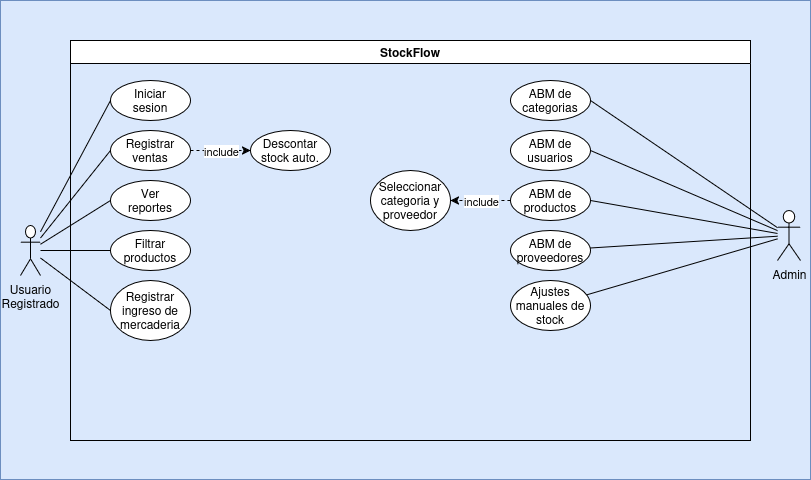

The diagram above was exported from draw.io. Its source (the exported page's mxGraphModel, read from the mxfile embedded in the PNG):
<mxGraphModel dx="860" dy="445" grid="1" gridSize="10" guides="1" tooltips="1" connect="1" arrows="1" fold="1" page="1" pageScale="1" pageWidth="827" pageHeight="1169" math="0" shadow="0">
  <root>
    <mxCell id="0" />
    <mxCell id="1" parent="0" />
    <mxCell id="wumw7Zzc-aJTsUq84Bg7-38" parent="1" style="rounded=0;whiteSpace=wrap;html=1;fillColor=#dae8fc;strokeColor=#6c8ebf;" value="" vertex="1">
      <mxGeometry height="479" width="810" x="30" y="120" as="geometry" />
    </mxCell>
    <mxCell id="wumw7Zzc-aJTsUq84Bg7-60" connectable="0" parent="1" style="group" value="" vertex="1">
      <mxGeometry height="400" width="780" x="50" y="160" as="geometry" />
    </mxCell>
    <mxCell id="wumw7Zzc-aJTsUq84Bg7-1" parent="wumw7Zzc-aJTsUq84Bg7-60" style="swimlane;whiteSpace=wrap;html=1;" value="StockFlow" vertex="1">
      <mxGeometry height="400" width="680" x="50" as="geometry" />
    </mxCell>
    <mxCell id="wumw7Zzc-aJTsUq84Bg7-28" edge="1" parent="wumw7Zzc-aJTsUq84Bg7-1" source="wumw7Zzc-aJTsUq84Bg7-6" style="edgeStyle=orthogonalEdgeStyle;rounded=0;orthogonalLoop=1;jettySize=auto;html=1;entryX=0;entryY=0.5;entryDx=0;entryDy=0;dashed=1;" target="wumw7Zzc-aJTsUq84Bg7-22">
      <mxGeometry relative="1" as="geometry" />
    </mxCell>
    <mxCell id="wumw7Zzc-aJTsUq84Bg7-29" connectable="0" parent="wumw7Zzc-aJTsUq84Bg7-28" style="edgeLabel;html=1;align=center;verticalAlign=middle;resizable=0;points=[];" value="include" vertex="1">
      <mxGeometry relative="1" as="geometry">
        <mxPoint as="offset" />
      </mxGeometry>
    </mxCell>
    <mxCell id="wumw7Zzc-aJTsUq84Bg7-6" parent="wumw7Zzc-aJTsUq84Bg7-1" style="ellipse;whiteSpace=wrap;html=1;" value="Registrar ventas" vertex="1">
      <mxGeometry height="40" width="80" x="40" y="90" as="geometry" />
    </mxCell>
    <mxCell id="wumw7Zzc-aJTsUq84Bg7-7" parent="wumw7Zzc-aJTsUq84Bg7-1" style="ellipse;whiteSpace=wrap;html=1;" value="&lt;div&gt;Ver&lt;/div&gt;&lt;div&gt;reportes&lt;/div&gt;" vertex="1">
      <mxGeometry height="40" width="80" x="40" y="140" as="geometry" />
    </mxCell>
    <mxCell id="wumw7Zzc-aJTsUq84Bg7-8" parent="wumw7Zzc-aJTsUq84Bg7-1" style="ellipse;whiteSpace=wrap;html=1;" value="&lt;div&gt;Iniciar&lt;/div&gt;&lt;div&gt;sesion&lt;/div&gt;" vertex="1">
      <mxGeometry height="40" width="80" x="40" y="40" as="geometry" />
    </mxCell>
    <mxCell id="wumw7Zzc-aJTsUq84Bg7-48" edge="1" parent="wumw7Zzc-aJTsUq84Bg7-1" source="wumw7Zzc-aJTsUq84Bg7-10" style="edgeStyle=orthogonalEdgeStyle;rounded=0;orthogonalLoop=1;jettySize=auto;html=1;entryX=1;entryY=0.5;entryDx=0;entryDy=0;dashed=1;" target="wumw7Zzc-aJTsUq84Bg7-42">
      <mxGeometry relative="1" as="geometry" />
    </mxCell>
    <mxCell id="wumw7Zzc-aJTsUq84Bg7-55" connectable="0" parent="wumw7Zzc-aJTsUq84Bg7-48" style="edgeLabel;html=1;align=center;verticalAlign=middle;resizable=0;points=[];" value="include" vertex="1">
      <mxGeometry relative="1" as="geometry">
        <mxPoint as="offset" />
      </mxGeometry>
    </mxCell>
    <mxCell id="wumw7Zzc-aJTsUq84Bg7-10" parent="wumw7Zzc-aJTsUq84Bg7-1" style="ellipse;whiteSpace=wrap;html=1;" value="ABM de productos" vertex="1">
      <mxGeometry height="40" width="80" x="440" y="140" as="geometry" />
    </mxCell>
    <mxCell id="wumw7Zzc-aJTsUq84Bg7-13" parent="wumw7Zzc-aJTsUq84Bg7-1" style="ellipse;whiteSpace=wrap;html=1;" value="Filtrar productos" vertex="1">
      <mxGeometry height="40" width="80" x="40" y="190" as="geometry" />
    </mxCell>
    <mxCell id="wumw7Zzc-aJTsUq84Bg7-14" parent="wumw7Zzc-aJTsUq84Bg7-1" style="ellipse;whiteSpace=wrap;html=1;" value="ABM de categorias" vertex="1">
      <mxGeometry height="40" width="80" x="440" y="40" as="geometry" />
    </mxCell>
    <mxCell id="wumw7Zzc-aJTsUq84Bg7-16" parent="wumw7Zzc-aJTsUq84Bg7-1" style="ellipse;whiteSpace=wrap;html=1;" value="ABM de proveedores" vertex="1">
      <mxGeometry height="40" width="80" x="440" y="190" as="geometry" />
    </mxCell>
    <mxCell id="wumw7Zzc-aJTsUq84Bg7-18" parent="wumw7Zzc-aJTsUq84Bg7-1" style="ellipse;whiteSpace=wrap;html=1;" value="Ajustes manuales de stock" vertex="1">
      <mxGeometry height="50" width="80" x="440" y="240" as="geometry" />
    </mxCell>
    <mxCell id="wumw7Zzc-aJTsUq84Bg7-19" parent="wumw7Zzc-aJTsUq84Bg7-1" style="ellipse;whiteSpace=wrap;html=1;" value="Registrar ingreso de mercaderia" vertex="1">
      <mxGeometry height="60" width="80" x="40" y="240" as="geometry" />
    </mxCell>
    <mxCell id="wumw7Zzc-aJTsUq84Bg7-22" parent="wumw7Zzc-aJTsUq84Bg7-1" style="ellipse;whiteSpace=wrap;html=1;" value="Descontar stock auto." vertex="1">
      <mxGeometry height="40" width="80" x="180" y="90" as="geometry" />
    </mxCell>
    <mxCell id="wumw7Zzc-aJTsUq84Bg7-42" parent="wumw7Zzc-aJTsUq84Bg7-1" style="ellipse;whiteSpace=wrap;html=1;" value="Seleccionar categoria y proveedor" vertex="1">
      <mxGeometry height="60" width="80" x="300" y="130" as="geometry" />
    </mxCell>
    <mxCell id="wumw7Zzc-aJTsUq84Bg7-49" parent="wumw7Zzc-aJTsUq84Bg7-1" style="ellipse;whiteSpace=wrap;html=1;" value="ABM de usuarios" vertex="1">
      <mxGeometry height="40" width="80" x="440" y="90" as="geometry" />
    </mxCell>
    <mxCell id="wumw7Zzc-aJTsUq84Bg7-23" edge="1" parent="wumw7Zzc-aJTsUq84Bg7-60" source="wumw7Zzc-aJTsUq84Bg7-2" style="rounded=0;orthogonalLoop=1;jettySize=auto;html=1;entryX=0;entryY=0.5;entryDx=0;entryDy=0;elbow=vertical;startArrow=none;startFill=0;endArrow=none;endFill=0;" target="wumw7Zzc-aJTsUq84Bg7-8">
      <mxGeometry relative="1" as="geometry" />
    </mxCell>
    <mxCell id="wumw7Zzc-aJTsUq84Bg7-24" edge="1" parent="wumw7Zzc-aJTsUq84Bg7-60" source="wumw7Zzc-aJTsUq84Bg7-2" style="rounded=0;orthogonalLoop=1;jettySize=auto;html=1;entryX=0;entryY=0.5;entryDx=0;entryDy=0;endArrow=none;endFill=0;" target="wumw7Zzc-aJTsUq84Bg7-6">
      <mxGeometry relative="1" as="geometry" />
    </mxCell>
    <mxCell id="wumw7Zzc-aJTsUq84Bg7-25" edge="1" parent="wumw7Zzc-aJTsUq84Bg7-60" source="wumw7Zzc-aJTsUq84Bg7-2" style="rounded=0;orthogonalLoop=1;jettySize=auto;html=1;entryX=0;entryY=0.5;entryDx=0;entryDy=0;endArrow=none;endFill=0;" target="wumw7Zzc-aJTsUq84Bg7-7">
      <mxGeometry relative="1" as="geometry" />
    </mxCell>
    <mxCell id="wumw7Zzc-aJTsUq84Bg7-26" edge="1" parent="wumw7Zzc-aJTsUq84Bg7-60" source="wumw7Zzc-aJTsUq84Bg7-2" style="rounded=0;orthogonalLoop=1;jettySize=auto;html=1;endArrow=none;endFill=0;" target="wumw7Zzc-aJTsUq84Bg7-13">
      <mxGeometry relative="1" as="geometry" />
    </mxCell>
    <mxCell id="wumw7Zzc-aJTsUq84Bg7-27" edge="1" parent="wumw7Zzc-aJTsUq84Bg7-60" source="wumw7Zzc-aJTsUq84Bg7-2" style="rounded=0;orthogonalLoop=1;jettySize=auto;html=1;entryX=0;entryY=0.5;entryDx=0;entryDy=0;endArrow=none;endFill=0;" target="wumw7Zzc-aJTsUq84Bg7-19">
      <mxGeometry relative="1" as="geometry" />
    </mxCell>
    <mxCell id="wumw7Zzc-aJTsUq84Bg7-2" parent="wumw7Zzc-aJTsUq84Bg7-60" style="shape=umlActor;verticalLabelPosition=bottom;verticalAlign=top;html=1;outlineConnect=0;" value="Usuario&lt;br&gt;Registrado" vertex="1">
      <mxGeometry height="50" width="20" y="185" as="geometry" />
    </mxCell>
    <mxCell id="wumw7Zzc-aJTsUq84Bg7-34" edge="1" parent="wumw7Zzc-aJTsUq84Bg7-60" source="wumw7Zzc-aJTsUq84Bg7-9" style="rounded=0;orthogonalLoop=1;jettySize=auto;html=1;entryX=1;entryY=0.5;entryDx=0;entryDy=0;endArrow=none;endFill=0;" target="wumw7Zzc-aJTsUq84Bg7-10">
      <mxGeometry relative="1" as="geometry" />
    </mxCell>
    <mxCell id="wumw7Zzc-aJTsUq84Bg7-35" edge="1" parent="wumw7Zzc-aJTsUq84Bg7-60" source="wumw7Zzc-aJTsUq84Bg7-9" style="rounded=0;orthogonalLoop=1;jettySize=auto;html=1;entryX=1;entryY=0.5;entryDx=0;entryDy=0;endArrow=none;endFill=0;" target="wumw7Zzc-aJTsUq84Bg7-14">
      <mxGeometry relative="1" as="geometry" />
    </mxCell>
    <mxCell id="wumw7Zzc-aJTsUq84Bg7-36" edge="1" parent="wumw7Zzc-aJTsUq84Bg7-60" source="wumw7Zzc-aJTsUq84Bg7-9" style="rounded=0;orthogonalLoop=1;jettySize=auto;html=1;endArrow=none;endFill=0;" target="wumw7Zzc-aJTsUq84Bg7-16">
      <mxGeometry relative="1" as="geometry" />
    </mxCell>
    <mxCell id="wumw7Zzc-aJTsUq84Bg7-37" edge="1" parent="wumw7Zzc-aJTsUq84Bg7-60" source="wumw7Zzc-aJTsUq84Bg7-9" style="rounded=0;orthogonalLoop=1;jettySize=auto;html=1;endArrow=none;endFill=0;" target="wumw7Zzc-aJTsUq84Bg7-18">
      <mxGeometry relative="1" as="geometry" />
    </mxCell>
    <mxCell id="wumw7Zzc-aJTsUq84Bg7-54" edge="1" parent="wumw7Zzc-aJTsUq84Bg7-60" source="wumw7Zzc-aJTsUq84Bg7-9" style="rounded=0;orthogonalLoop=1;jettySize=auto;html=1;entryX=1;entryY=0.5;entryDx=0;entryDy=0;endArrow=none;endFill=0;" target="wumw7Zzc-aJTsUq84Bg7-49">
      <mxGeometry relative="1" as="geometry" />
    </mxCell>
    <mxCell id="wumw7Zzc-aJTsUq84Bg7-9" parent="wumw7Zzc-aJTsUq84Bg7-60" style="shape=umlActor;verticalLabelPosition=bottom;verticalAlign=top;html=1;outlineConnect=0;" value="Admin" vertex="1">
      <mxGeometry height="50" width="23" x="757" y="170" as="geometry" />
    </mxCell>
  </root>
</mxGraphModel>